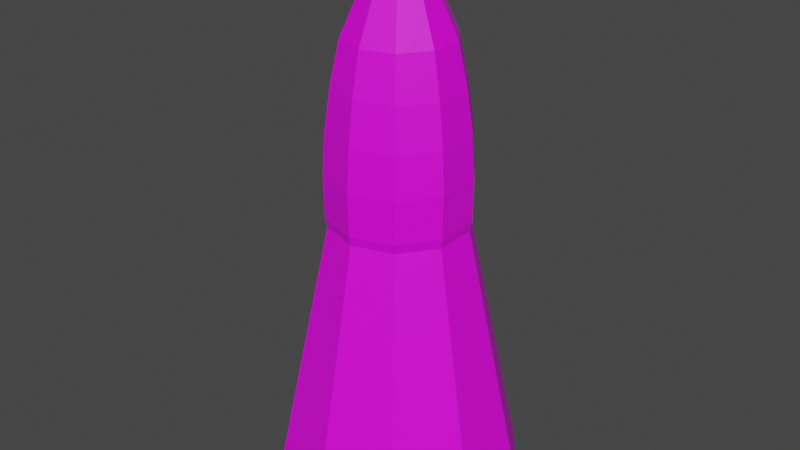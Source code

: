# Source: fastBullet.blend  (saved by Blender 2.80.75; exported with 4.5.12 LTS)
import bpy
from mathutils import Matrix  # noqa: F401  (used for matrix-valued properties, if any)

bpy.ops.wm.read_factory_settings(use_empty=True)
scene = bpy.context.scene
scene.name = 'Scene'

# ---- collections
col_collection = bpy.data.collections.new('Collection'); scene.collection.children.link(col_collection)

# ---- images (referenced by path relative to the original .blend; pixels are not part of the script)
import os
ASSET_DIR = os.environ.get("B2B_ASSET_DIR", "")  # directory of the original .blend (textures are referenced by path, not embedded)
HERE = os.path.dirname(os.path.abspath(__file__))  # packed textures are extracted next to this script under _unpacked/

def load_image(name, relpath, width, height, colorspace="sRGB"):
    """Load a texture the original file referenced (path relative to the .blend, or extracted next to this script)."""
    p = next((c for c in (os.path.join(HERE, relpath), os.path.join(ASSET_DIR, relpath)) if relpath and os.path.exists(c)), "")
    if p:
        img = bpy.data.images.load(p, check_existing=True)
        img.name = name
    else:  # same state as the original file: an image datablock whose file is absent (Cycles renders it pink)
        img = bpy.data.images.new(name, width, height)
        img.source = "FILE"
        img.filepath = "//" + (relpath or name)
    img.colorspace_settings.name = colorspace
    return img
img_material_001_base_color = load_image('Material.001 Base Color', 'test.png', 1024, 1024, 'sRGB')

# ---- materials (node trees are filled in below, after node groups)
mat_material_001 = bpy.data.materials.new('Material.001')
mat_material_001.use_transparent_shadow = False

# ---- material node trees
mat_material_001.use_nodes = True; mat_material_001.node_tree.nodes.clear()
_N = mat_material_001.node_tree.nodes; _L = mat_material_001.node_tree.links
n0 = _N.new('ShaderNodeOutputMaterial'); n0.name = 'Material Output'; n0.location = (300, 300)
n1 = _N.new('ShaderNodeBsdfPrincipled'); n1.name = 'Principled BSDF'; n1.location = (10, 300)
n1.distribution = 'GGX'
n1.subsurface_method = 'BURLEY'
n1.inputs[3].default_value = 1.45
n1.inputs[27].default_value = (0.0, 0.0, 0.0, 1.0)
n1.inputs[28].default_value = 1.0
n2 = _N.new('ShaderNodeTexImage'); n2.name = 'Image Texture'; n2.location = (-280, 280)
n2.image = img_material_001_base_color
_L.new(n1.outputs[0], n0.inputs[0])
_L.new(n2.outputs[0], n1.inputs[0])
n0.is_active_output = True

# ---- world
world_world = bpy.data.worlds.new('World'); scene.world = world_world
world_world.use_nodes = True; world_world.node_tree.nodes.clear()
_N = world_world.node_tree.nodes; _L = world_world.node_tree.links
n0 = _N.new('ShaderNodeOutputWorld'); n0.name = 'World Output'; n0.location = (300, 300)
n1 = _N.new('ShaderNodeBackground'); n1.name = 'Background'; n1.location = (10, 300)
n1.inputs[0].default_value = (0.05088, 0.05088, 0.05088, 1.0)
_L.new(n1.outputs[0], n0.inputs[0])
n0.is_active_output = True
world_world.color = (0.05088, 0.05088, 0.05088)
world_world.use_sun_shadow = False
world_world.sun_shadow_jitter_overblur = 0.0

# ---- meshes
me_cylinder = bpy.data.meshes.new('Cylinder')
me_cylinder.from_pydata([(4.935e-09, 0.808, -1.0), (2.906e-08, -0.0001052, 1.0), (0.4749, 0.6537, -1.0), (-6.183e-05, -8.512e-05, 1.0), (0.7685, 0.2497, -1.0), (-0.0001001, -3.25e-05, 1.0), (0.7685, -0.2497, -1.0), (-0.0001001, 3.254e-05, 1.0), (0.4749, -0.6537, -1.0), (-6.183e-05, 8.516e-05, 1.0), (-6.57e-08, -0.808, -1.0), (2.907e-08, 0.0001053, 1.0), (-0.4749, -0.6537, -1.0), (6.189e-05, 8.516e-05, 1.0), (-0.7685, -0.2497, -1.0), (0.0001001, 3.254e-05, 1.0), (-0.7685, 0.2497, -1.0), (0.0001001, -3.25e-05, 1.0), (-0.4749, 0.6537, -1.0), (6.189e-05, -8.512e-05, 1.0), (1.842e-09, 0.9215, -0.7143), (2.791e-09, 0.9315, -0.4286), (1.282e-09, 0.8963, -0.1429), (7.56e-10, 0.8182, 0.1429), (7.224e-09, 0.699, 0.4286), (1.194e-08, 0.4515, 0.7143), (0.2654, 0.3653, 0.7143), (0.4109, 0.5655, 0.4286), (0.4809, 0.6619, 0.1429), (0.5268, 0.7251, -0.1429), (0.5475, 0.7536, -0.4286), (0.5417, 0.7455, -0.7143), (0.4294, 0.1395, 0.7143), (0.6648, 0.216, 0.4286), (0.7781, 0.2528, 0.1429), (0.8524, 0.277, -0.1429), (0.8859, 0.2878, -0.4286), (0.8764, 0.2848, -0.7143), (0.4294, -0.1395, 0.7143), (0.6648, -0.216, 0.4286), (0.7781, -0.2528, 0.1429), (0.8524, -0.277, -0.1429), (0.8859, -0.2878, -0.4286), (0.8764, -0.2848, -0.7143), (0.2654, -0.3653, 0.7143), (0.4109, -0.5655, 0.4286), (0.4809, -0.6619, 0.1429), (0.5268, -0.7251, -0.1429), (0.5475, -0.7536, -0.4286), (0.5417, -0.7455, -0.7143), (-2.753e-08, -0.4515, 0.7143), (-5.388e-08, -0.699, 0.4286), (-7.077e-08, -0.8182, 0.1429), (-7.708e-08, -0.8963, -0.1429), (-7.864e-08, -0.9315, -0.4286), (-7.872e-08, -0.9215, -0.7143), (-0.2654, -0.3653, 0.7143), (-0.4109, -0.5655, 0.4286), (-0.4809, -0.6619, 0.1429), (-0.5268, -0.7251, -0.1429), (-0.5475, -0.7536, -0.4286), (-0.5417, -0.7455, -0.7143), (-0.4294, -0.1395, 0.7143), (-0.6648, -0.216, 0.4286), (-0.7781, -0.2528, 0.1429), (-0.8524, -0.277, -0.1429), (-0.8859, -0.2878, -0.4286), (-0.8764, -0.2848, -0.7143), (-0.4294, 0.1395, 0.7143), (-0.6648, 0.216, 0.4286), (-0.7781, 0.2528, 0.1429), (-0.8524, 0.277, -0.1429), (-0.8859, 0.2878, -0.4286), (-0.8764, 0.2848, -0.7143), (-0.2654, 0.3653, 0.7143), (-0.4109, 0.5655, 0.4286), (-0.4809, 0.6619, 0.1429), (-0.5268, 0.7251, -0.1429), (-0.5475, 0.7536, -0.4286), (-0.5417, 0.7455, -0.7143), (-1.744e-08, 1.648, -2.643), (3.096e-09, 0.8961, -0.7801), (0.9687, 1.333, -2.643), (0.5267, 0.725, -0.7801), (1.567, 0.5093, -2.643), (0.8523, 0.2769, -0.7801), (1.567, -0.5093, -2.643), (0.8523, -0.2769, -0.7801), (0.9687, -1.333, -2.643), (0.5267, -0.725, -0.7801), (-1.615e-07, -1.648, -2.643), (-7.525e-08, -0.8961, -0.7801), (-0.9687, -1.333, -2.643), (-0.5267, -0.725, -0.7801), (-1.567, -0.5093, -2.643), (-0.8523, -0.2769, -0.7801), (-1.567, 0.5093, -2.643), (-0.8523, 0.2769, -0.7801), (-0.9687, 1.333, -2.643), (-0.5267, 0.725, -0.7801)], [], [(25, 1, 3, 26), (26, 3, 5, 32), (32, 5, 7, 38), (38, 7, 9, 44), (44, 9, 11, 50), (50, 11, 13, 56), (56, 13, 15, 62), (62, 15, 17, 68), (3, 1, 19, 17, 15, 13, 11, 9, 7, 5), (68, 17, 19, 74), (74, 19, 1, 25), (0, 2, 4, 6, 8, 10, 12, 14, 16, 18), (18, 79, 20, 0), (79, 78, 21, 20), (78, 77, 22, 21), (77, 76, 23, 22), (76, 75, 24, 23), (75, 74, 25, 24), (16, 73, 79, 18), (73, 72, 78, 79), (72, 71, 77, 78), (71, 70, 76, 77), (70, 69, 75, 76), (69, 68, 74, 75), (14, 67, 73, 16), (67, 66, 72, 73), (66, 65, 71, 72), (65, 64, 70, 71), (64, 63, 69, 70), (63, 62, 68, 69), (12, 61, 67, 14), (61, 60, 66, 67), (60, 59, 65, 66), (59, 58, 64, 65), (58, 57, 63, 64), (57, 56, 62, 63), (10, 55, 61, 12), (55, 54, 60, 61), (54, 53, 59, 60), (53, 52, 58, 59), (52, 51, 57, 58), (51, 50, 56, 57), (8, 49, 55, 10), (49, 48, 54, 55), (48, 47, 53, 54), (47, 46, 52, 53), (46, 45, 51, 52), (45, 44, 50, 51), (6, 43, 49, 8), (43, 42, 48, 49), (42, 41, 47, 48), (41, 40, 46, 47), (40, 39, 45, 46), (39, 38, 44, 45), (4, 37, 43, 6), (37, 36, 42, 43), (36, 35, 41, 42), (35, 34, 40, 41), (34, 33, 39, 40), (33, 32, 38, 39), (2, 31, 37, 4), (31, 30, 36, 37), (30, 29, 35, 36), (29, 28, 34, 35), (28, 27, 33, 34), (27, 26, 32, 33), (0, 20, 31, 2), (20, 21, 30, 31), (21, 22, 29, 30), (22, 23, 28, 29), (23, 24, 27, 28), (24, 25, 26, 27), (80, 81, 83, 82), (82, 83, 85, 84), (84, 85, 87, 86), (86, 87, 89, 88), (88, 89, 91, 90), (90, 92, 93, 91), (92, 94, 95, 93), (94, 96, 97, 95), (83, 81, 99, 97, 95, 93, 91, 89, 87, 85), (96, 98, 99, 97), (98, 80, 81, 99)])
_uv = me_cylinder.uv_layers.new(name='UVMap')
_uv.uv.foreach_set('vector', [0.1895, 0.1756, 0.1895, 0.1859, 0.175, 0.1859, 0.175, 0.1756, 0.175, 0.1756, 0.175, 0.1859, 0.1605, 0.1859, 0.1605, 0.1756, 0.1605, 0.1756, 0.1605, 0.1859, 0.1461, 0.1859, 0.1461, 0.1756, 0.1461, 0.1756, 0.1461, 0.1859, 0.1316, 0.1859, 0.1316, 0.1756, 0.1309, 0.1746, 0.1309, 0.1847, 0.1167, 0.1847, 0.1167, 0.1746, 0.1167, 0.1746, 0.1167, 0.1847, 0.1025, 0.1847, 0.1025, 0.1746, 0.1025, 0.1746, 0.1025, 0.1847, 0.08831, 0.1847, 0.08831, 0.1746, 0.08831, 0.1746, 0.08831, 0.1847, 0.07409, 0.1847, 0.07409, 0.1746, 0.1012, 0.1057, 0.0812, 0.1122, 0.06115, 0.1057, 0.04876, 0.08867, 0.04876, 0.06759, 0.06115, 0.05053, 0.0812, 0.04402, 0.1012, 0.05053, 0.1136, 0.06759, 0.1136, 0.08867, 0.07409, 0.1746, 0.07409, 0.1847, 0.05988, 0.1847, 0.05988, 0.1746, 0.05937, 0.1756, 0.05937, 0.1859, 0.04492, 0.1859, 0.04492, 0.1756, 0.1533, 0.1122, 0.1737, 0.1056, 0.1863, 0.08824, 0.1863, 0.0668, 0.1737, 0.04945, 0.1533, 0.04283, 0.1329, 0.04945, 0.1203, 0.0668, 0.1203, 0.08824, 0.1329, 0.1056, 0.05937, 0.1137, 0.05937, 0.124, 0.04492, 0.124, 0.04492, 0.1137, 0.05937, 0.124, 0.05937, 0.1343, 0.04492, 0.1343, 0.04492, 0.124, 0.05937, 0.1343, 0.05937, 0.1446, 0.04492, 0.1446, 0.04492, 0.1343, 0.05937, 0.1446, 0.05937, 0.1549, 0.04492, 0.1549, 0.04492, 0.1446, 0.05937, 0.1549, 0.05937, 0.1653, 0.04492, 0.1653, 0.04492, 0.1549, 0.05937, 0.1653, 0.05937, 0.1756, 0.04492, 0.1756, 0.04492, 0.1653, 0.07409, 0.1137, 0.07409, 0.1238, 0.05988, 0.1238, 0.05988, 0.1137, 0.07409, 0.1238, 0.07409, 0.134, 0.05988, 0.134, 0.05988, 0.1238, 0.07409, 0.134, 0.07409, 0.1441, 0.05988, 0.1441, 0.05988, 0.134, 0.07409, 0.1441, 0.07409, 0.1543, 0.05988, 0.1543, 0.05988, 0.1441, 0.07409, 0.1543, 0.07409, 0.1644, 0.05988, 0.1644, 0.05988, 0.1543, 0.07409, 0.1644, 0.07409, 0.1746, 0.05988, 0.1746, 0.05988, 0.1644, 0.08831, 0.1137, 0.08831, 0.1238, 0.07409, 0.1238, 0.07409, 0.1137, 0.08831, 0.1238, 0.08831, 0.134, 0.07409, 0.134, 0.07409, 0.1238, 0.08831, 0.134, 0.08831, 0.1441, 0.07409, 0.1441, 0.07409, 0.134, 0.08831, 0.1441, 0.08831, 0.1543, 0.07409, 0.1543, 0.07409, 0.1441, 0.08831, 0.1543, 0.08831, 0.1644, 0.07409, 0.1644, 0.07409, 0.1543, 0.08831, 0.1644, 0.08831, 0.1746, 0.07409, 0.1746, 0.07409, 0.1644, 0.1025, 0.1137, 0.1025, 0.1238, 0.08831, 0.1238, 0.08831, 0.1137, 0.1025, 0.1238, 0.1025, 0.134, 0.08831, 0.134, 0.08831, 0.1238, 0.1025, 0.134, 0.1025, 0.1441, 0.08831, 0.1441, 0.08831, 0.134, 0.1025, 0.1441, 0.1025, 0.1543, 0.08831, 0.1543, 0.08831, 0.1441, 0.1025, 0.1543, 0.1025, 0.1644, 0.08831, 0.1644, 0.08831, 0.1543, 0.1025, 0.1644, 0.1025, 0.1746, 0.08831, 0.1746, 0.08831, 0.1644, 0.1167, 0.1137, 0.1167, 0.1238, 0.1025, 0.1238, 0.1025, 0.1137, 0.1167, 0.1238, 0.1167, 0.134, 0.1025, 0.134, 0.1025, 0.1238, 0.1167, 0.134, 0.1167, 0.1441, 0.1025, 0.1441, 0.1025, 0.134, 0.1167, 0.1441, 0.1167, 0.1543, 0.1025, 0.1543, 0.1025, 0.1441, 0.1167, 0.1543, 0.1167, 0.1644, 0.1025, 0.1644, 0.1025, 0.1543, 0.1167, 0.1644, 0.1167, 0.1746, 0.1025, 0.1746, 0.1025, 0.1644, 0.1309, 0.1137, 0.1309, 0.1238, 0.1167, 0.1238, 0.1167, 0.1137, 0.1309, 0.1238, 0.1309, 0.134, 0.1167, 0.134, 0.1167, 0.1238, 0.1309, 0.134, 0.1309, 0.1441, 0.1167, 0.1441, 0.1167, 0.134, 0.1309, 0.1441, 0.1309, 0.1543, 0.1167, 0.1543, 0.1167, 0.1441, 0.1309, 0.1543, 0.1309, 0.1644, 0.1167, 0.1644, 0.1167, 0.1543, 0.1309, 0.1644, 0.1309, 0.1746, 0.1167, 0.1746, 0.1167, 0.1644, 0.1461, 0.1137, 0.1461, 0.124, 0.1316, 0.124, 0.1316, 0.1137, 0.1461, 0.124, 0.1461, 0.1343, 0.1316, 0.1343, 0.1316, 0.124, 0.1461, 0.1343, 0.1461, 0.1446, 0.1316, 0.1446, 0.1316, 0.1343, 0.1461, 0.1446, 0.1461, 0.1549, 0.1316, 0.1549, 0.1316, 0.1446, 0.1461, 0.1549, 0.1461, 0.1653, 0.1316, 0.1653, 0.1316, 0.1549, 0.1461, 0.1653, 0.1461, 0.1756, 0.1316, 0.1756, 0.1316, 0.1653, 0.1605, 0.1137, 0.1605, 0.124, 0.1461, 0.124, 0.1461, 0.1137, 0.1605, 0.124, 0.1605, 0.1343, 0.1461, 0.1343, 0.1461, 0.124, 0.1605, 0.1343, 0.1605, 0.1446, 0.1461, 0.1446, 0.1461, 0.1343, 0.1605, 0.1446, 0.1605, 0.1549, 0.1461, 0.1549, 0.1461, 0.1446, 0.1605, 0.1549, 0.1605, 0.1653, 0.1461, 0.1653, 0.1461, 0.1549, 0.1605, 0.1653, 0.1605, 0.1756, 0.1461, 0.1756, 0.1461, 0.1653, 0.175, 0.1137, 0.175, 0.124, 0.1605, 0.124, 0.1605, 0.1137, 0.175, 0.124, 0.175, 0.1343, 0.1605, 0.1343, 0.1605, 0.124, 0.175, 0.1343, 0.175, 0.1446, 0.1605, 0.1446, 0.1605, 0.1343, 0.175, 0.1446, 0.175, 0.1549, 0.1605, 0.1549, 0.1605, 0.1446, 0.175, 0.1549, 0.175, 0.1653, 0.1605, 0.1653, 0.1605, 0.1549, 0.175, 0.1653, 0.175, 0.1756, 0.1605, 0.1756, 0.1605, 0.1653, 0.1895, 0.1137, 0.1895, 0.124, 0.175, 0.124, 0.175, 0.1137, 0.1895, 0.124, 0.1895, 0.1343, 0.175, 0.1343, 0.175, 0.124, 0.1895, 0.1343, 0.1895, 0.1446, 0.175, 0.1446, 0.175, 0.1343, 0.1895, 0.1446, 0.1895, 0.1549, 0.175, 0.1549, 0.175, 0.1446, 0.1895, 0.1549, 0.1895, 0.1653, 0.175, 0.1653, 0.175, 0.1549, 0.1895, 0.1653, 0.1895, 0.1756, 0.175, 0.1756, 0.175, 0.1653, 0.9435, 0.08043, 0.9435, 0.9619, 0.5556, 0.9643, 0.5556, 0.0829, 0.9425, 0.07751, 0.9425, 0.9589, 0.5546, 0.9614, 0.5546, 0.07997, 0.9416, 0.07751, 0.9416, 0.9589, 0.5536, 0.9614, 0.5536, 0.07997, 0.9406, 0.08336, 0.9406, 0.9648, 0.5527, 0.9672, 0.5527, 0.08582, 0.9425, 0.08336, 0.9425, 0.9648, 0.5546, 0.9672, 0.5546, 0.08582, 0.9503, 0.08043, 0.5624, 0.0829, 0.5624, 0.9643, 0.9503, 0.9619, 0.9435, 0.07751, 0.5556, 0.07997, 0.5556, 0.9614, 0.9435, 0.9589, 0.9396, 0.07751, 0.5517, 0.07997, 0.5517, 0.9614, 0.9396, 0.9589, 0.1014, 0.1056, 0.08105, 0.1122, 0.06066, 0.1056, 0.04806, 0.08824, 0.04806, 0.0668, 0.06066, 0.04945, 0.08105, 0.04283, 0.1014, 0.04945, 0.114, 0.0668, 0.114, 0.08824, 0.9503, 0.08336, 0.5624, 0.08582, 0.5624, 0.9672, 0.9503, 0.9648, 0.9493, 0.08043, 0.5614, 0.0829, 0.5614, 0.9643, 0.9493, 0.9619])
me_cylinder.materials.append(mat_material_001)
me_cylinder.use_remesh_preserve_volume = False
me_cylinder.use_remesh_preserve_attributes = False
me_cylinder.use_mirror_vertex_groups = False
me_cylinder.update()

# ---- objects
ob_cylinder = bpy.data.objects.new('Cylinder', me_cylinder)

# ---- transforms, parenting, visibility, modifiers, constraints
ob_cylinder.location = (0.0, 0.0, 0.0)
ob_cylinder.scale = (1.0, 1.0, 1.923)
ob_cylinder.lineart.crease_threshold = 0.0

# ---- collection membership
col_collection.objects.link(ob_cylinder)

# ---- scene / render settings (as saved in the file)
scene.frame_start = 1; scene.frame_end = 250; scene.frame_set(1)
scene.render.engine = 'BLENDER_EEVEE_NEXT'
scene.cycles.use_denoising = False
scene.cycles.samples = 128
scene.cycles.sampling_pattern = 'TABULATED_SOBOL'
scene.cycles.use_adaptive_sampling = False
scene.cycles.use_light_tree = False
scene.view_settings.view_transform = 'Filmic'
bpy.context.view_layer.update()

# ---- added for rendering (the .blend has no active camera and no usable light): camera, sun
cam_auto = bpy.data.cameras.new('AutoCamera')
cam_auto.lens = 50.0
cam_auto.sensor_width = 36.0
cam_auto.clip_end = 1000.0
ob_auto_camera = bpy.data.objects.new('AutoCamera', cam_auto)
scene.collection.objects.link(ob_auto_camera)
ob_auto_camera.location = (7.72804, -9.27365, 4.60264)
ob_auto_camera.rotation_euler = (1.09748, -7.21219e-08, 0.694738)
scene.camera = ob_auto_camera
light_auto_sun = bpy.data.lights.new('AutoSun', 'SUN')
light_auto_sun.energy = 3.0
light_auto_sun.angle = 0.0523599
ob_auto_sun = bpy.data.objects.new('AutoSun', light_auto_sun)
scene.collection.objects.link(ob_auto_sun)
ob_auto_sun.rotation_euler = (0.872665, 0.174533, 0.523599)
bpy.context.view_layer.update()

